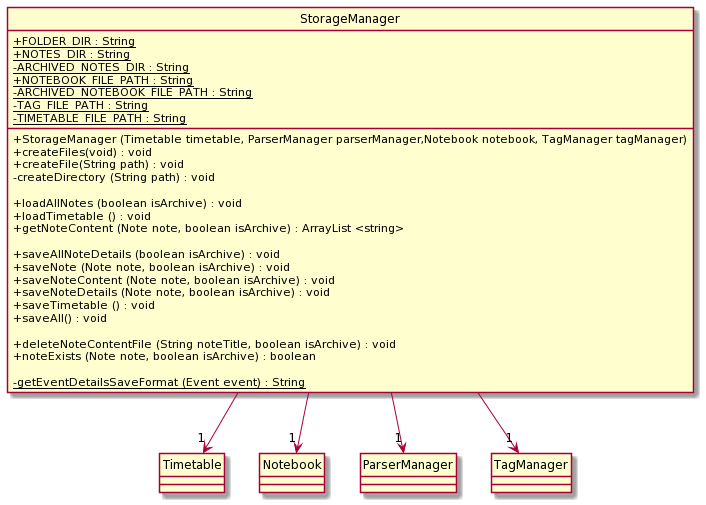

The diagram above was rendered by PlantUML. Its source (embedded in the PNG):
@startuml
hide circle
skinparam classAttributeIconSize 0

class StorageManager {
    + {static} FOLDER_DIR : String
    + {static} NOTES_DIR : String
    - {static} ARCHIVED_NOTES_DIR : String
    + {static} NOTEBOOK_FILE_PATH : String
    - {static} ARCHIVED_NOTEBOOK_FILE_PATH : String
    - {static} TAG_FILE_PATH : String
    - {static} TIMETABLE_FILE_PATH : String

    + StorageManager (Timetable timetable, ParserManager parserManager,Notebook notebook, TagManager tagManager)
    + createFiles(void) : void
    + createFile(String path) : void
    - createDirectory (String path) : void

    + loadAllNotes (boolean isArchive) : void
    + loadTimetable () : void
    + getNoteContent (Note note, boolean isArchive) : ArrayList <string>

    + saveAllNoteDetails (boolean isArchive) : void
    + saveNote (Note note, boolean isArchive) : void
    + saveNoteContent (Note note, boolean isArchive) : void
    + saveNoteDetails (Note note, boolean isArchive) : void
    + saveTimetable () : void
    + saveAll() : void 

    + deleteNoteContentFile (String noteTitle, boolean isArchive) : void
    + noteExists (Note note, boolean isArchive) : boolean

    - {static} getEventDetailsSaveFormat (Event event) : String


}

StorageManager --> "1" Timetable
StorageManager --> "1" Notebook
StorageManager --> "1" ParserManager
StorageManager --> "1" TagManager
@enduml